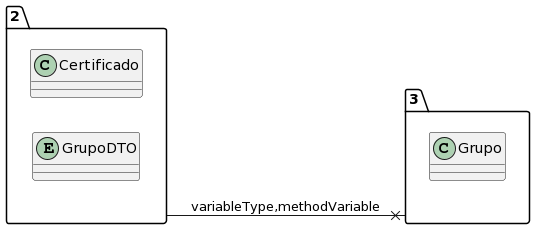

The diagram above was rendered by PlantUML. Its source (embedded in the PNG):
@startuml
allow_mixing
left to right direction
package "2"{
class Certificado
entity GrupoDTO

}
package "3"{
class Grupo

}
"2" --x "3":variableType,methodVariable
@enduml